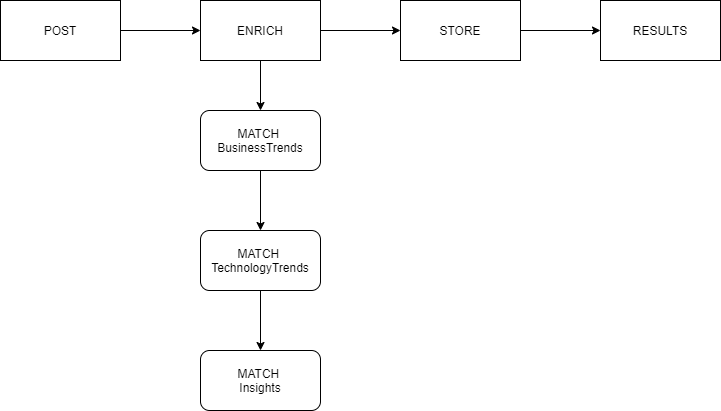

The diagram above was exported from draw.io. Its source (the exported page's mxGraphModel, read from the mxfile embedded in the PNG):
<mxGraphModel dx="1422" dy="942" grid="1" gridSize="10" guides="1" tooltips="1" connect="1" arrows="1" fold="1" page="1" pageScale="1" pageWidth="827" pageHeight="1169" math="0" shadow="0">
  <root>
    <mxCell id="0" />
    <mxCell id="1" parent="0" />
    <mxCell id="Qv64mYsyGW4j-iuChpCW-1" value="POST" style="rounded=0;whiteSpace=wrap;html=1;" vertex="1" parent="1">
      <mxGeometry x="100" y="250" width="120" height="60" as="geometry" />
    </mxCell>
    <mxCell id="Qv64mYsyGW4j-iuChpCW-2" value="ENRICH" style="rounded=0;whiteSpace=wrap;html=1;" vertex="1" parent="1">
      <mxGeometry x="300" y="250" width="120" height="60" as="geometry" />
    </mxCell>
    <mxCell id="Qv64mYsyGW4j-iuChpCW-3" value="STORE" style="rounded=0;whiteSpace=wrap;html=1;" vertex="1" parent="1">
      <mxGeometry x="500" y="250" width="120" height="60" as="geometry" />
    </mxCell>
    <mxCell id="Qv64mYsyGW4j-iuChpCW-4" value="RESULTS" style="rounded=0;whiteSpace=wrap;html=1;" vertex="1" parent="1">
      <mxGeometry x="700" y="250" width="120" height="60" as="geometry" />
    </mxCell>
    <mxCell id="Qv64mYsyGW4j-iuChpCW-5" value="" style="endArrow=classic;html=1;" edge="1" parent="1" source="Qv64mYsyGW4j-iuChpCW-1" target="Qv64mYsyGW4j-iuChpCW-2">
      <mxGeometry width="50" height="50" relative="1" as="geometry">
        <mxPoint x="310" y="480" as="sourcePoint" />
        <mxPoint x="360" y="430" as="targetPoint" />
      </mxGeometry>
    </mxCell>
    <mxCell id="Qv64mYsyGW4j-iuChpCW-6" value="" style="endArrow=classic;html=1;" edge="1" parent="1" source="Qv64mYsyGW4j-iuChpCW-2" target="Qv64mYsyGW4j-iuChpCW-3">
      <mxGeometry width="50" height="50" relative="1" as="geometry">
        <mxPoint x="230" y="290" as="sourcePoint" />
        <mxPoint x="310" y="290" as="targetPoint" />
      </mxGeometry>
    </mxCell>
    <mxCell id="Qv64mYsyGW4j-iuChpCW-7" value="" style="endArrow=classic;html=1;" edge="1" parent="1" source="Qv64mYsyGW4j-iuChpCW-3" target="Qv64mYsyGW4j-iuChpCW-4">
      <mxGeometry width="50" height="50" relative="1" as="geometry">
        <mxPoint x="430" y="290" as="sourcePoint" />
        <mxPoint x="510" y="290" as="targetPoint" />
      </mxGeometry>
    </mxCell>
    <mxCell id="Qv64mYsyGW4j-iuChpCW-8" value="MATCH&amp;nbsp;&lt;br&gt;BusinessTrends" style="rounded=1;whiteSpace=wrap;html=1;" vertex="1" parent="1">
      <mxGeometry x="300" y="360" width="120" height="60" as="geometry" />
    </mxCell>
    <mxCell id="Qv64mYsyGW4j-iuChpCW-9" value="MATCH&amp;nbsp;&lt;br&gt;TechnologyTrends" style="rounded=1;whiteSpace=wrap;html=1;" vertex="1" parent="1">
      <mxGeometry x="300" y="480" width="120" height="60" as="geometry" />
    </mxCell>
    <mxCell id="Qv64mYsyGW4j-iuChpCW-10" value="MATCH&amp;nbsp;&lt;br&gt;Insights" style="rounded=1;whiteSpace=wrap;html=1;" vertex="1" parent="1">
      <mxGeometry x="300" y="600" width="120" height="60" as="geometry" />
    </mxCell>
    <mxCell id="Qv64mYsyGW4j-iuChpCW-11" value="" style="endArrow=classic;html=1;" edge="1" parent="1" source="Qv64mYsyGW4j-iuChpCW-2" target="Qv64mYsyGW4j-iuChpCW-8">
      <mxGeometry width="50" height="50" relative="1" as="geometry">
        <mxPoint x="80" y="470" as="sourcePoint" />
        <mxPoint x="130" y="420" as="targetPoint" />
      </mxGeometry>
    </mxCell>
    <mxCell id="Qv64mYsyGW4j-iuChpCW-12" value="" style="endArrow=classic;html=1;" edge="1" parent="1" source="Qv64mYsyGW4j-iuChpCW-8" target="Qv64mYsyGW4j-iuChpCW-9">
      <mxGeometry width="50" height="50" relative="1" as="geometry">
        <mxPoint x="370" y="320" as="sourcePoint" />
        <mxPoint x="370" y="370" as="targetPoint" />
      </mxGeometry>
    </mxCell>
    <mxCell id="Qv64mYsyGW4j-iuChpCW-13" value="" style="endArrow=classic;html=1;" edge="1" parent="1" source="Qv64mYsyGW4j-iuChpCW-9" target="Qv64mYsyGW4j-iuChpCW-10">
      <mxGeometry width="50" height="50" relative="1" as="geometry">
        <mxPoint x="370" y="430" as="sourcePoint" />
        <mxPoint x="370" y="490" as="targetPoint" />
      </mxGeometry>
    </mxCell>
  </root>
</mxGraphModel>